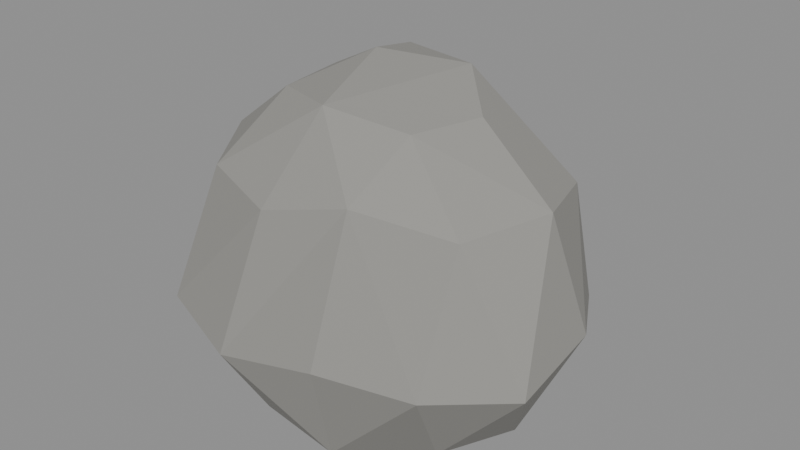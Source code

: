 # Source: shapeable_rock.blend  (saved by Blender 5.2.45; exported with 4.5.12 LTS)
import bpy
from mathutils import Matrix  # noqa: F401  (used for matrix-valued properties, if any)

bpy.ops.wm.read_factory_settings(use_empty=True)
scene = bpy.context.scene
scene.name = 'Scene'

# ---- materials (node trees are filled in below, after node groups)
mat_warmslate_0 = bpy.data.materials.new('WarmSlate_0')
mat_warmslate_0.diffuse_color = (0.2697, 0.265, 0.2465, 1.0)
mat_warmslate_1 = bpy.data.materials.new('WarmSlate_1')
mat_warmslate_1.diffuse_color = (0.2813, 0.2765, 0.2571, 1.0)
mat_warmslate_2 = bpy.data.materials.new('WarmSlate_2')
mat_warmslate_2.diffuse_color = (0.29, 0.285, 0.265, 1.0)
mat_warmslate_3 = bpy.data.materials.new('WarmSlate_3')
mat_warmslate_3.diffuse_color = (0.2973, 0.2921, 0.2716, 1.0)
mat_warmslate_4 = bpy.data.materials.new('WarmSlate_4')
mat_warmslate_4.diffuse_color = (0.3045, 0.2993, 0.2783, 1.0)

# ---- material node trees
mat_warmslate_0.use_nodes = True; mat_warmslate_0.node_tree.nodes.clear()
_N = mat_warmslate_0.node_tree.nodes; _L = mat_warmslate_0.node_tree.links
n0 = _N.new('ShaderNodeBsdfPrincipled'); n0.name = 'Principled BSDF'; n0.location = (-200, 100)
n0.inputs[0].default_value = (0.2697, 0.265, 0.2465, 1.0)
n0.inputs[2].default_value = 0.94
n0.inputs[10].default_value = 0.005
n1 = _N.new('ShaderNodeOutputMaterial'); n1.name = 'Material Output'; n1.location = (200, 100)
_L.new(n0.outputs[0], n1.inputs[0])
n1.is_active_output = True
mat_warmslate_1.use_nodes = True; mat_warmslate_1.node_tree.nodes.clear()
_N = mat_warmslate_1.node_tree.nodes; _L = mat_warmslate_1.node_tree.links
n0 = _N.new('ShaderNodeBsdfPrincipled'); n0.name = 'Principled BSDF'; n0.location = (-200, 100)
n0.inputs[0].default_value = (0.2813, 0.2765, 0.2571, 1.0)
n0.inputs[2].default_value = 0.94
n0.inputs[10].default_value = 0.005
n1 = _N.new('ShaderNodeOutputMaterial'); n1.name = 'Material Output'; n1.location = (200, 100)
_L.new(n0.outputs[0], n1.inputs[0])
n1.is_active_output = True
mat_warmslate_2.use_nodes = True; mat_warmslate_2.node_tree.nodes.clear()
_N = mat_warmslate_2.node_tree.nodes; _L = mat_warmslate_2.node_tree.links
n0 = _N.new('ShaderNodeBsdfPrincipled'); n0.name = 'Principled BSDF'; n0.location = (-200, 100)
n0.inputs[0].default_value = (0.29, 0.285, 0.265, 1.0)
n0.inputs[2].default_value = 0.94
n0.inputs[10].default_value = 0.005
n1 = _N.new('ShaderNodeOutputMaterial'); n1.name = 'Material Output'; n1.location = (200, 100)
_L.new(n0.outputs[0], n1.inputs[0])
n1.is_active_output = True
mat_warmslate_3.use_nodes = True; mat_warmslate_3.node_tree.nodes.clear()
_N = mat_warmslate_3.node_tree.nodes; _L = mat_warmslate_3.node_tree.links
n0 = _N.new('ShaderNodeBsdfPrincipled'); n0.name = 'Principled BSDF'; n0.location = (-200, 100)
n0.inputs[0].default_value = (0.2973, 0.2921, 0.2716, 1.0)
n0.inputs[2].default_value = 0.94
n0.inputs[10].default_value = 0.005
n1 = _N.new('ShaderNodeOutputMaterial'); n1.name = 'Material Output'; n1.location = (200, 100)
_L.new(n0.outputs[0], n1.inputs[0])
n1.is_active_output = True
mat_warmslate_4.use_nodes = True; mat_warmslate_4.node_tree.nodes.clear()
_N = mat_warmslate_4.node_tree.nodes; _L = mat_warmslate_4.node_tree.links
n0 = _N.new('ShaderNodeBsdfPrincipled'); n0.name = 'Principled BSDF'; n0.location = (-200, 100)
n0.inputs[0].default_value = (0.3045, 0.2993, 0.2783, 1.0)
n0.inputs[2].default_value = 0.94
n0.inputs[10].default_value = 0.005
n1 = _N.new('ShaderNodeOutputMaterial'); n1.name = 'Material Output'; n1.location = (200, 100)
_L.new(n0.outputs[0], n1.inputs[0])
n1.is_active_output = True

# ---- meshes
me_shapeablerock_facetedstone = bpy.data.meshes.new('ShapeableRock_FacetedStone')
me_shapeablerock_facetedstone.from_pydata([(0.3214, -0.003144, 0.0), (0.2657, 0.1711, 0.0), (0.1247, 0.297, 0.0), (-0.09889, 0.2764, 0.0), (-0.281, 0.1751, 0.0), (-0.3081, -0.0006007, 0.0), (-0.2851, -0.1951, 0.0), (-0.1042, -0.2576, 0.0), (0.09357, -0.2858, 0.0), (0.2499, -0.1603, 0.0), (0.4393, 0.03315, 0.2509), (0.3534, 0.188, 0.2315), (0.1974, 0.3139, 0.1993), (0.01064, 0.4061, 0.2109), (-0.2114, 0.3342, 0.2309), (-0.3219, 0.208, 0.1956), (-0.3974, 0.03347, 0.2114), (-0.3777, -0.1511, 0.1987), (-0.2744, -0.3284, 0.2272), (-0.07572, -0.396, 0.2081), (0.1213, -0.3608, 0.2334), (0.3048, -0.2917, 0.2137), (0.4351, -0.1534, 0.2009), (0.3838, -0.02017, 0.5024), (0.3306, 0.1461, 0.4854), (0.145, 0.2418, 0.4828), (-0.02253, 0.268, 0.5438), (-0.2078, 0.1857, 0.5181), (-0.3175, 0.06855, 0.4833), (-0.3013, -0.1041, 0.5232), (-0.207, -0.2567, 0.5058), (-0.02091, -0.3229, 0.4946), (0.1511, -0.2879, 0.5371), (0.3035, -0.1785, 0.4786), (0.2166, -0.001613, 0.6304), (0.1107, 0.1054, 0.6778), (-0.05742, 0.131, 0.6787), (-0.1538, 0.01965, 0.645), (-0.1415, -0.1279, 0.6415), (0.01236, -0.1944, 0.6593), (0.1603, -0.1338, 0.6232), (-0.045, 0.015, 0.7)], [], [(25, 24, 13), (24, 12, 13), (12, 2, 13), (2, 3, 13), (3, 14, 13), (14, 26, 13), (26, 25, 13), (26, 35, 25), (35, 24, 25), (23, 10, 24), (10, 11, 24), (11, 12, 24), (35, 23, 24), (11, 2, 12), (11, 1, 2), (1, 0, 9), (1, 9, 8), (1, 8, 7), (1, 7, 6), (1, 6, 5), (1, 5, 4), (1, 4, 3), (1, 3, 2), (4, 14, 3), (4, 15, 14), (15, 28, 14), (28, 27, 14), (27, 26, 14), (27, 36, 26), (36, 35, 26), (39, 34, 35), (34, 23, 35), (36, 41, 35), (41, 39, 35), (22, 10, 23), (34, 40, 23), (40, 33, 23), (33, 22, 23), (22, 0, 10), (0, 1, 10), (1, 11, 10), (5, 16, 4), (16, 15, 4), (16, 28, 15), (29, 37, 28), (37, 36, 28), (36, 27, 28), (16, 29, 28), (37, 41, 36), (32, 40, 39), (40, 34, 39), (41, 38, 39), (38, 30, 39), (30, 31, 39), (31, 32, 39), (37, 38, 41), (33, 21, 22), (21, 9, 22), (9, 0, 22), (32, 33, 40), (32, 21, 33), (17, 16, 5), (6, 17, 5), (17, 29, 16), (17, 18, 29), (18, 30, 29), (30, 38, 29), (38, 37, 29), (31, 19, 32), (19, 20, 32), (20, 21, 32), (18, 31, 30), (18, 19, 31), (20, 8, 21), (8, 9, 21), (6, 18, 17), (7, 19, 6), (19, 18, 6), (7, 8, 19), (8, 20, 19)])
me_shapeablerock_facetedstone.polygons.foreach_set('material_index', [0, 3, 3, 1, 3, 2, 4, 0, 1, 2, 2, 2, 3, 1, 2, 3, 2, 2, 2, 4, 2, 2, 0, 1, 2, 0, 3, 2, 2, 0, 3, 3, 2, 2, 2, 2, 2, 3, 2, 2, 2, 2, 2, 2, 2, 0, 1, 1, 1, 2, 2, 2, 4, 4, 2, 2, 2, 3, 2, 3, 1, 2, 2, 2, 1, 2, 2, 2, 2, 1, 3, 2, 3, 1, 1, 2, 2, 1, 2, 3])
me_shapeablerock_facetedstone.materials.append(mat_warmslate_0)
me_shapeablerock_facetedstone.materials.append(mat_warmslate_1)
me_shapeablerock_facetedstone.materials.append(mat_warmslate_2)
me_shapeablerock_facetedstone.materials.append(mat_warmslate_3)
me_shapeablerock_facetedstone.materials.append(mat_warmslate_4)
me_shapeablerock_facetedstone.update()

# ---- objects
ob_shapeablerock = bpy.data.objects.new('ShapeableRock', me_shapeablerock_facetedstone)

# ---- transforms, parenting, visibility, modifiers, constraints
ob_shapeablerock.location = (0.0, 0.0, 0.0)

# ---- collection membership
scene.collection.objects.link(ob_shapeablerock)

# ---- scene / render settings (as saved in the file)
scene.frame_start = 1; scene.frame_end = 250; scene.frame_set(1)
scene.render.engine = 'BLENDER_EEVEE_NEXT'
scene.render.bake_bias = 0.0
scene.render.bake_samples = 0
scene.render.compositor_device = 'GPU'
scene.eevee.use_volume_custom_range = False
scene.eevee.fast_gi_thickness_near = 0.1
scene.eevee.fast_gi_thickness_far = 0.0
scene.eevee.ray_tracing_options.screen_trace_thickness = 0.1
bpy.context.view_layer.update()

# ---- added for rendering (the .blend has no active camera and no usable light): camera, sun + grey world if the file has none
cam_auto = bpy.data.cameras.new('AutoCamera')
cam_auto.lens = 50.0
cam_auto.sensor_width = 36.0
cam_auto.clip_end = 1000.0
ob_auto_camera = bpy.data.objects.new('AutoCamera', cam_auto)
scene.collection.objects.link(ob_auto_camera)
ob_auto_camera.location = (1.27376, -1.49831, 1.35223)
ob_auto_camera.rotation_euler = (1.09748, -7.21219e-08, 0.694738)
scene.camera = ob_auto_camera
light_auto_sun = bpy.data.lights.new('AutoSun', 'SUN')
light_auto_sun.energy = 3.0
light_auto_sun.angle = 0.0523599
ob_auto_sun = bpy.data.objects.new('AutoSun', light_auto_sun)
scene.collection.objects.link(ob_auto_sun)
ob_auto_sun.rotation_euler = (0.872665, 0.174533, 0.523599)
if scene.world is None:
    world_auto = bpy.data.worlds.new('AutoWorld')
    world_auto.color = (0.3, 0.3, 0.3)
    scene.world = world_auto
bpy.context.view_layer.update()
